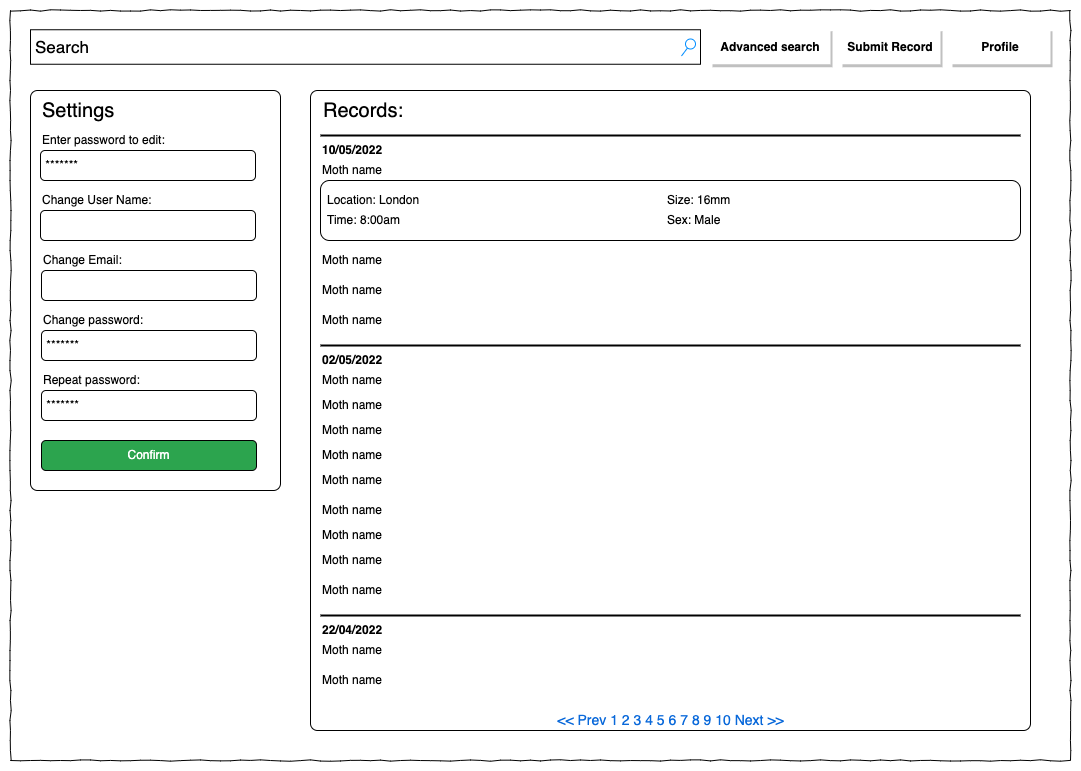

The diagram above was exported from draw.io. Its source (the exported page's mxGraphModel, read from the mxfile embedded in the PNG):
<mxGraphModel dx="1426" dy="905" grid="1" gridSize="10" guides="1" tooltips="1" connect="1" arrows="1" fold="1" page="1" pageScale="1" pageWidth="1169" pageHeight="1654" math="0" shadow="0">
  <root>
    <mxCell id="t_29wZ5MjoQe2Q8T-qM0-0" />
    <mxCell id="t_29wZ5MjoQe2Q8T-qM0-1" parent="t_29wZ5MjoQe2Q8T-qM0-0" />
    <mxCell id="t_29wZ5MjoQe2Q8T-qM0-2" value="" style="whiteSpace=wrap;html=1;rounded=0;shadow=0;labelBackgroundColor=none;strokeWidth=1;fillColor=none;fontFamily=Verdana;fontSize=12;align=center;comic=1;" vertex="1" parent="t_29wZ5MjoQe2Q8T-qM0-1">
      <mxGeometry x="20" y="80" width="1060" height="750" as="geometry" />
    </mxCell>
    <mxCell id="gehnbji8ZFhj1xHL6XFS-2" value="" style="rounded=1;whiteSpace=wrap;html=1;absoluteArcSize=1;arcSize=14;strokeWidth=1;labelBackgroundColor=none;fillColor=none;glass=0;sketch=0;shadow=0;" vertex="1" parent="t_29wZ5MjoQe2Q8T-qM0-1">
      <mxGeometry x="320" y="160" width="720" height="640" as="geometry" />
    </mxCell>
    <mxCell id="VUP8Ac5vOy37AEc9pI0L-5" value="" style="rounded=1;whiteSpace=wrap;html=1;labelBackgroundColor=none;fillColor=none;" vertex="1" parent="t_29wZ5MjoQe2Q8T-qM0-1">
      <mxGeometry x="330" y="250" width="700" height="60" as="geometry" />
    </mxCell>
    <mxCell id="t_29wZ5MjoQe2Q8T-qM0-3" value="Search" style="strokeWidth=1;shadow=0;dashed=0;align=center;html=1;shape=mxgraph.mockup.forms.searchBox;mainText=;strokeColor2=#008cff;fontSize=17;align=left;spacingLeft=3;rounded=0;" vertex="1" parent="t_29wZ5MjoQe2Q8T-qM0-1">
      <mxGeometry x="40" y="99.25" width="670" height="34.5" as="geometry" />
    </mxCell>
    <mxCell id="t_29wZ5MjoQe2Q8T-qM0-4" value="Profile" style="dashed=0;align=center;fontSize=12;shape=rect;strokeColor=none;fontStyle=1;shadow=1;rounded=0;" vertex="1" parent="t_29wZ5MjoQe2Q8T-qM0-1">
      <mxGeometry x="960" y="97.75" width="100" height="36" as="geometry" />
    </mxCell>
    <mxCell id="t_29wZ5MjoQe2Q8T-qM0-7" value="Advanced search" style="dashed=0;align=center;fontSize=12;shape=rect;strokeColor=none;fontStyle=1;shadow=1;rounded=0;" vertex="1" parent="t_29wZ5MjoQe2Q8T-qM0-1">
      <mxGeometry x="720" y="97.75" width="120" height="36" as="geometry" />
    </mxCell>
    <mxCell id="Ku0dAjvmAXoPLtn2GRgH-0" value="" style="rounded=1;whiteSpace=wrap;html=1;absoluteArcSize=1;arcSize=14;strokeWidth=1;labelBackgroundColor=none;fillColor=none;glass=0;sketch=0;shadow=0;" vertex="1" parent="t_29wZ5MjoQe2Q8T-qM0-1">
      <mxGeometry x="40" y="160" width="250" height="400" as="geometry" />
    </mxCell>
    <mxCell id="Ku0dAjvmAXoPLtn2GRgH-1" value="Enter password to edit:" style="text;html=1;strokeColor=none;fillColor=none;align=left;verticalAlign=middle;whiteSpace=wrap;rounded=0;fontStyle=0" vertex="1" parent="t_29wZ5MjoQe2Q8T-qM0-1">
      <mxGeometry x="50" y="200" width="145" height="20" as="geometry" />
    </mxCell>
    <mxCell id="Ku0dAjvmAXoPLtn2GRgH-2" value="Change User Name:" style="text;html=1;strokeColor=none;fillColor=none;align=left;verticalAlign=middle;whiteSpace=wrap;rounded=0;" vertex="1" parent="t_29wZ5MjoQe2Q8T-qM0-1">
      <mxGeometry x="50" y="260" width="145" height="20" as="geometry" />
    </mxCell>
    <mxCell id="Ku0dAjvmAXoPLtn2GRgH-3" value="" style="rounded=1;whiteSpace=wrap;html=1;labelBackgroundColor=none;fillColor=none;" vertex="1" parent="t_29wZ5MjoQe2Q8T-qM0-1">
      <mxGeometry x="50" y="280" width="215" height="30" as="geometry" />
    </mxCell>
    <mxCell id="Ku0dAjvmAXoPLtn2GRgH-4" value="&amp;nbsp;*******" style="rounded=1;whiteSpace=wrap;html=1;labelBackgroundColor=none;fillColor=none;align=left;" vertex="1" parent="t_29wZ5MjoQe2Q8T-qM0-1">
      <mxGeometry x="50" y="220" width="215" height="30" as="geometry" />
    </mxCell>
    <mxCell id="Ku0dAjvmAXoPLtn2GRgH-5" value="Confirm" style="rounded=1;whiteSpace=wrap;html=1;labelBackgroundColor=none;fillColor=#2CA44E;fontColor=#FFFFFF;" vertex="1" parent="t_29wZ5MjoQe2Q8T-qM0-1">
      <mxGeometry x="51" y="510" width="215" height="30" as="geometry" />
    </mxCell>
    <mxCell id="Ku0dAjvmAXoPLtn2GRgH-6" value="Change password:" style="text;html=1;strokeColor=none;fillColor=none;align=left;verticalAlign=middle;whiteSpace=wrap;rounded=0;fontStyle=0" vertex="1" parent="t_29wZ5MjoQe2Q8T-qM0-1">
      <mxGeometry x="51" y="380" width="145" height="20" as="geometry" />
    </mxCell>
    <mxCell id="Ku0dAjvmAXoPLtn2GRgH-7" value="&amp;nbsp;*******" style="rounded=1;whiteSpace=wrap;html=1;labelBackgroundColor=none;fillColor=none;align=left;" vertex="1" parent="t_29wZ5MjoQe2Q8T-qM0-1">
      <mxGeometry x="51" y="400" width="215" height="30" as="geometry" />
    </mxCell>
    <mxCell id="Ku0dAjvmAXoPLtn2GRgH-8" value="Change Email:" style="text;html=1;strokeColor=none;fillColor=none;align=left;verticalAlign=middle;whiteSpace=wrap;rounded=0;" vertex="1" parent="t_29wZ5MjoQe2Q8T-qM0-1">
      <mxGeometry x="51" y="320" width="145" height="20" as="geometry" />
    </mxCell>
    <mxCell id="Ku0dAjvmAXoPLtn2GRgH-9" value="" style="rounded=1;whiteSpace=wrap;html=1;labelBackgroundColor=none;fillColor=none;" vertex="1" parent="t_29wZ5MjoQe2Q8T-qM0-1">
      <mxGeometry x="51" y="340" width="215" height="30" as="geometry" />
    </mxCell>
    <mxCell id="uF_ji03uspR1KkHcz7nA-0" value="&lt;font style=&quot;font-size: 20px;&quot;&gt;Settings&lt;/font&gt;" style="text;html=1;strokeColor=none;fillColor=none;align=left;verticalAlign=middle;whiteSpace=wrap;rounded=0;" vertex="1" parent="t_29wZ5MjoQe2Q8T-qM0-1">
      <mxGeometry x="50" y="170" width="145" height="20" as="geometry" />
    </mxCell>
    <mxCell id="gehnbji8ZFhj1xHL6XFS-0" value="Repeat password:" style="text;html=1;strokeColor=none;fillColor=none;align=left;verticalAlign=middle;whiteSpace=wrap;rounded=0;fontStyle=0" vertex="1" parent="t_29wZ5MjoQe2Q8T-qM0-1">
      <mxGeometry x="51" y="440" width="145" height="20" as="geometry" />
    </mxCell>
    <mxCell id="gehnbji8ZFhj1xHL6XFS-1" value="&amp;nbsp;*******" style="rounded=1;whiteSpace=wrap;html=1;labelBackgroundColor=none;fillColor=none;align=left;" vertex="1" parent="t_29wZ5MjoQe2Q8T-qM0-1">
      <mxGeometry x="51" y="460" width="215" height="30" as="geometry" />
    </mxCell>
    <mxCell id="gehnbji8ZFhj1xHL6XFS-3" value="&lt;font style=&quot;font-size: 20px;&quot;&gt;Records:&lt;/font&gt;" style="text;html=1;strokeColor=none;fillColor=none;align=left;verticalAlign=middle;whiteSpace=wrap;rounded=0;" vertex="1" parent="t_29wZ5MjoQe2Q8T-qM0-1">
      <mxGeometry x="331" y="170" width="145" height="20" as="geometry" />
    </mxCell>
    <mxCell id="gehnbji8ZFhj1xHL6XFS-4" value="&lt;b&gt;10/05/2022&lt;/b&gt;" style="text;html=1;strokeColor=none;fillColor=none;align=left;verticalAlign=middle;whiteSpace=wrap;rounded=0;fontStyle=0" vertex="1" parent="t_29wZ5MjoQe2Q8T-qM0-1">
      <mxGeometry x="330" y="210" width="145" height="20" as="geometry" />
    </mxCell>
    <mxCell id="gehnbji8ZFhj1xHL6XFS-5" value="Moth name" style="text;html=1;strokeColor=none;fillColor=none;align=left;verticalAlign=middle;whiteSpace=wrap;rounded=0;fontStyle=0" vertex="1" parent="t_29wZ5MjoQe2Q8T-qM0-1">
      <mxGeometry x="330" y="230" width="145" height="20" as="geometry" />
    </mxCell>
    <mxCell id="zSxWd0cLuiGEu_LdH8Yb-1" value="Size: 16mm" style="text;html=1;strokeColor=none;fillColor=none;align=left;verticalAlign=middle;whiteSpace=wrap;rounded=0;fontStyle=0" vertex="1" parent="t_29wZ5MjoQe2Q8T-qM0-1">
      <mxGeometry x="675" y="260" width="145" height="20" as="geometry" />
    </mxCell>
    <mxCell id="zSxWd0cLuiGEu_LdH8Yb-2" value="Location: London" style="text;html=1;strokeColor=none;fillColor=none;align=left;verticalAlign=middle;whiteSpace=wrap;rounded=0;fontStyle=0" vertex="1" parent="t_29wZ5MjoQe2Q8T-qM0-1">
      <mxGeometry x="335" y="260" width="145" height="20" as="geometry" />
    </mxCell>
    <mxCell id="VUP8Ac5vOy37AEc9pI0L-0" value="Time: 8:00am" style="text;html=1;strokeColor=none;fillColor=none;align=left;verticalAlign=middle;whiteSpace=wrap;rounded=0;fontStyle=0" vertex="1" parent="t_29wZ5MjoQe2Q8T-qM0-1">
      <mxGeometry x="335" y="280" width="145" height="20" as="geometry" />
    </mxCell>
    <mxCell id="VUP8Ac5vOy37AEc9pI0L-7" value="Sex: Male" style="text;html=1;strokeColor=none;fillColor=none;align=left;verticalAlign=middle;whiteSpace=wrap;rounded=0;fontStyle=0" vertex="1" parent="t_29wZ5MjoQe2Q8T-qM0-1">
      <mxGeometry x="675" y="280" width="145" height="20" as="geometry" />
    </mxCell>
    <mxCell id="VUP8Ac5vOy37AEc9pI0L-8" value="Moth name" style="text;html=1;strokeColor=none;fillColor=none;align=left;verticalAlign=middle;whiteSpace=wrap;rounded=0;fontStyle=0" vertex="1" parent="t_29wZ5MjoQe2Q8T-qM0-1">
      <mxGeometry x="330" y="320" width="145" height="20" as="geometry" />
    </mxCell>
    <mxCell id="VUP8Ac5vOy37AEc9pI0L-9" value="Moth name" style="text;html=1;strokeColor=none;fillColor=none;align=left;verticalAlign=middle;whiteSpace=wrap;rounded=0;fontStyle=0" vertex="1" parent="t_29wZ5MjoQe2Q8T-qM0-1">
      <mxGeometry x="330" y="350" width="145" height="20" as="geometry" />
    </mxCell>
    <mxCell id="VUP8Ac5vOy37AEc9pI0L-11" value="Moth name" style="text;html=1;strokeColor=none;fillColor=none;align=left;verticalAlign=middle;whiteSpace=wrap;rounded=0;fontStyle=0" vertex="1" parent="t_29wZ5MjoQe2Q8T-qM0-1">
      <mxGeometry x="330" y="380" width="145" height="20" as="geometry" />
    </mxCell>
    <mxCell id="VUP8Ac5vOy37AEc9pI0L-12" value="&lt;b&gt;02/05/2022&lt;/b&gt;" style="text;html=1;strokeColor=none;fillColor=none;align=left;verticalAlign=middle;whiteSpace=wrap;rounded=0;fontStyle=0" vertex="1" parent="t_29wZ5MjoQe2Q8T-qM0-1">
      <mxGeometry x="330" y="420" width="145" height="20" as="geometry" />
    </mxCell>
    <mxCell id="VUP8Ac5vOy37AEc9pI0L-13" value="" style="line;strokeWidth=2;html=1;rounded=1;sketch=0;fontSize=20;fontColor=#000000;fillColor=#E6E6E6;" vertex="1" parent="t_29wZ5MjoQe2Q8T-qM0-1">
      <mxGeometry x="330" y="410" width="700" height="10" as="geometry" />
    </mxCell>
    <mxCell id="VUP8Ac5vOy37AEc9pI0L-14" value="" style="line;strokeWidth=2;html=1;rounded=1;sketch=0;fontSize=20;fontColor=#000000;fillColor=#E6E6E6;" vertex="1" parent="t_29wZ5MjoQe2Q8T-qM0-1">
      <mxGeometry x="330" y="200" width="700" height="10" as="geometry" />
    </mxCell>
    <mxCell id="VUP8Ac5vOy37AEc9pI0L-15" value="Moth name" style="text;html=1;strokeColor=none;fillColor=none;align=left;verticalAlign=middle;whiteSpace=wrap;rounded=0;fontStyle=0" vertex="1" parent="t_29wZ5MjoQe2Q8T-qM0-1">
      <mxGeometry x="330" y="440" width="145" height="20" as="geometry" />
    </mxCell>
    <mxCell id="VUP8Ac5vOy37AEc9pI0L-16" value="Moth name" style="text;html=1;strokeColor=none;fillColor=none;align=left;verticalAlign=middle;whiteSpace=wrap;rounded=0;fontStyle=0" vertex="1" parent="t_29wZ5MjoQe2Q8T-qM0-1">
      <mxGeometry x="330" y="465" width="145" height="20" as="geometry" />
    </mxCell>
    <mxCell id="VUP8Ac5vOy37AEc9pI0L-17" value="Moth name" style="text;html=1;strokeColor=none;fillColor=none;align=left;verticalAlign=middle;whiteSpace=wrap;rounded=0;fontStyle=0" vertex="1" parent="t_29wZ5MjoQe2Q8T-qM0-1">
      <mxGeometry x="330" y="490" width="145" height="20" as="geometry" />
    </mxCell>
    <mxCell id="VUP8Ac5vOy37AEc9pI0L-18" value="Moth name" style="text;html=1;strokeColor=none;fillColor=none;align=left;verticalAlign=middle;whiteSpace=wrap;rounded=0;fontStyle=0" vertex="1" parent="t_29wZ5MjoQe2Q8T-qM0-1">
      <mxGeometry x="330" y="515" width="145" height="20" as="geometry" />
    </mxCell>
    <mxCell id="VUP8Ac5vOy37AEc9pI0L-19" value="Moth name" style="text;html=1;strokeColor=none;fillColor=none;align=left;verticalAlign=middle;whiteSpace=wrap;rounded=0;fontStyle=0" vertex="1" parent="t_29wZ5MjoQe2Q8T-qM0-1">
      <mxGeometry x="330" y="540" width="145" height="20" as="geometry" />
    </mxCell>
    <mxCell id="VUP8Ac5vOy37AEc9pI0L-20" value="Moth name" style="text;html=1;strokeColor=none;fillColor=none;align=left;verticalAlign=middle;whiteSpace=wrap;rounded=0;fontStyle=0" vertex="1" parent="t_29wZ5MjoQe2Q8T-qM0-1">
      <mxGeometry x="330" y="570" width="145" height="20" as="geometry" />
    </mxCell>
    <mxCell id="VUP8Ac5vOy37AEc9pI0L-21" value="Moth name" style="text;html=1;strokeColor=none;fillColor=none;align=left;verticalAlign=middle;whiteSpace=wrap;rounded=0;fontStyle=0" vertex="1" parent="t_29wZ5MjoQe2Q8T-qM0-1">
      <mxGeometry x="330" y="595" width="145" height="20" as="geometry" />
    </mxCell>
    <mxCell id="VUP8Ac5vOy37AEc9pI0L-22" value="Moth name" style="text;html=1;strokeColor=none;fillColor=none;align=left;verticalAlign=middle;whiteSpace=wrap;rounded=0;fontStyle=0" vertex="1" parent="t_29wZ5MjoQe2Q8T-qM0-1">
      <mxGeometry x="330" y="620" width="145" height="20" as="geometry" />
    </mxCell>
    <mxCell id="VUP8Ac5vOy37AEc9pI0L-23" value="Moth name" style="text;html=1;strokeColor=none;fillColor=none;align=left;verticalAlign=middle;whiteSpace=wrap;rounded=0;fontStyle=0" vertex="1" parent="t_29wZ5MjoQe2Q8T-qM0-1">
      <mxGeometry x="330" y="650" width="145" height="20" as="geometry" />
    </mxCell>
    <mxCell id="VUP8Ac5vOy37AEc9pI0L-24" value="" style="line;strokeWidth=2;html=1;rounded=1;sketch=0;fontSize=20;fontColor=#000000;fillColor=#E6E6E6;" vertex="1" parent="t_29wZ5MjoQe2Q8T-qM0-1">
      <mxGeometry x="330" y="680" width="700" height="10" as="geometry" />
    </mxCell>
    <mxCell id="VUP8Ac5vOy37AEc9pI0L-25" value="&lt;b&gt;22/04/2022&lt;/b&gt;" style="text;html=1;strokeColor=none;fillColor=none;align=left;verticalAlign=middle;whiteSpace=wrap;rounded=0;fontStyle=0" vertex="1" parent="t_29wZ5MjoQe2Q8T-qM0-1">
      <mxGeometry x="330" y="690" width="145" height="20" as="geometry" />
    </mxCell>
    <mxCell id="VUP8Ac5vOy37AEc9pI0L-26" value="Moth name" style="text;html=1;strokeColor=none;fillColor=none;align=left;verticalAlign=middle;whiteSpace=wrap;rounded=0;fontStyle=0" vertex="1" parent="t_29wZ5MjoQe2Q8T-qM0-1">
      <mxGeometry x="330" y="710" width="145" height="20" as="geometry" />
    </mxCell>
    <mxCell id="VUP8Ac5vOy37AEc9pI0L-27" value="Moth name" style="text;html=1;strokeColor=none;fillColor=none;align=left;verticalAlign=middle;whiteSpace=wrap;rounded=0;fontStyle=0" vertex="1" parent="t_29wZ5MjoQe2Q8T-qM0-1">
      <mxGeometry x="330" y="740" width="145" height="20" as="geometry" />
    </mxCell>
    <mxCell id="VUP8Ac5vOy37AEc9pI0L-29" value="&amp;lt;&amp;lt; Prev 1 2 3 4 5 6 7 8 9 10 Next &amp;gt;&amp;gt;" style="strokeWidth=1;shadow=0;dashed=0;align=center;html=1;shape=mxgraph.mockup.navigation.pagination;linkText=;fontSize=14;fontColor=#0A69DA;fontStyle=0;rounded=1;sketch=0;fillColor=#E6E6E6;" vertex="1" parent="t_29wZ5MjoQe2Q8T-qM0-1">
      <mxGeometry x="557.5" y="780" width="245" height="20" as="geometry" />
    </mxCell>
    <mxCell id="L-3_etvTouMGQxe96ivN-0" value="Submit Record" style="dashed=0;align=center;fontSize=12;shape=rect;strokeColor=none;fontStyle=1;shadow=1;rounded=0;" vertex="1" parent="t_29wZ5MjoQe2Q8T-qM0-1">
      <mxGeometry x="850" y="97.75" width="100" height="36" as="geometry" />
    </mxCell>
  </root>
</mxGraphModel>